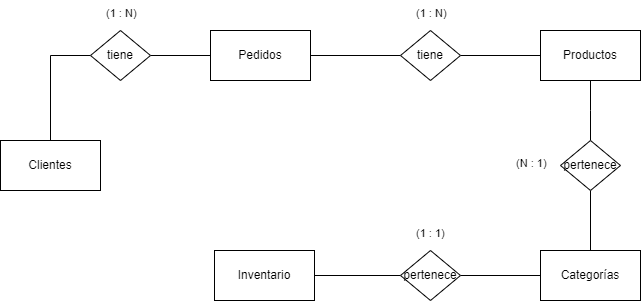

The diagram above was exported from draw.io. Its source (the exported page's mxGraphModel, read from the mxfile embedded in the PNG):
<mxGraphModel dx="1434" dy="738" grid="1" gridSize="10" guides="1" tooltips="1" connect="1" arrows="1" fold="1" page="1" pageScale="1" pageWidth="827" pageHeight="1169" math="0" shadow="0">
  <root>
    <mxCell id="0" />
    <mxCell id="1" parent="0" />
    <mxCell id="hv-9-sbcCt-dNc-CJed9-14" style="edgeStyle=orthogonalEdgeStyle;rounded=0;orthogonalLoop=1;jettySize=auto;html=1;strokeColor=default;align=center;verticalAlign=middle;fontFamily=Helvetica;fontSize=11;fontColor=default;labelBackgroundColor=default;endArrow=none;endFill=0;" edge="1" parent="1" source="hv-9-sbcCt-dNc-CJed9-1">
      <mxGeometry relative="1" as="geometry">
        <mxPoint x="740" y="170" as="targetPoint" />
      </mxGeometry>
    </mxCell>
    <mxCell id="hv-9-sbcCt-dNc-CJed9-1" value="Productos" style="html=1;dashed=0;whiteSpace=wrap;" vertex="1" parent="1">
      <mxGeometry x="690" y="60" width="100" height="50" as="geometry" />
    </mxCell>
    <mxCell id="hv-9-sbcCt-dNc-CJed9-2" value="Inventario" style="html=1;dashed=0;whiteSpace=wrap;" vertex="1" parent="1">
      <mxGeometry x="364" y="280" width="100" height="50" as="geometry" />
    </mxCell>
    <mxCell id="hv-9-sbcCt-dNc-CJed9-7" style="edgeStyle=orthogonalEdgeStyle;rounded=0;orthogonalLoop=1;jettySize=auto;html=1;entryX=0;entryY=0.5;entryDx=0;entryDy=0;endArrow=none;endFill=0;" edge="1" parent="1" source="hv-9-sbcCt-dNc-CJed9-3" target="hv-9-sbcCt-dNc-CJed9-6">
      <mxGeometry relative="1" as="geometry" />
    </mxCell>
    <mxCell id="hv-9-sbcCt-dNc-CJed9-3" value="Clientes" style="html=1;dashed=0;whiteSpace=wrap;" vertex="1" parent="1">
      <mxGeometry x="150" y="170" width="100" height="50" as="geometry" />
    </mxCell>
    <mxCell id="hv-9-sbcCt-dNc-CJed9-10" style="edgeStyle=orthogonalEdgeStyle;rounded=0;orthogonalLoop=1;jettySize=auto;html=1;strokeColor=default;align=center;verticalAlign=middle;fontFamily=Helvetica;fontSize=11;fontColor=default;labelBackgroundColor=default;endArrow=none;endFill=0;entryX=0;entryY=0.5;entryDx=0;entryDy=0;" edge="1" parent="1" source="hv-9-sbcCt-dNc-CJed9-4" target="hv-9-sbcCt-dNc-CJed9-11">
      <mxGeometry relative="1" as="geometry">
        <mxPoint x="550" y="85" as="targetPoint" />
      </mxGeometry>
    </mxCell>
    <mxCell id="hv-9-sbcCt-dNc-CJed9-4" value="Pedidos" style="html=1;dashed=0;whiteSpace=wrap;" vertex="1" parent="1">
      <mxGeometry x="360" y="60" width="100" height="50" as="geometry" />
    </mxCell>
    <mxCell id="hv-9-sbcCt-dNc-CJed9-19" style="edgeStyle=orthogonalEdgeStyle;rounded=0;orthogonalLoop=1;jettySize=auto;html=1;entryX=1;entryY=0.5;entryDx=0;entryDy=0;strokeColor=default;align=center;verticalAlign=middle;fontFamily=Helvetica;fontSize=11;fontColor=default;labelBackgroundColor=default;endArrow=none;endFill=0;" edge="1" parent="1" source="hv-9-sbcCt-dNc-CJed9-5" target="hv-9-sbcCt-dNc-CJed9-18">
      <mxGeometry relative="1" as="geometry" />
    </mxCell>
    <mxCell id="hv-9-sbcCt-dNc-CJed9-5" value="Categorías" style="html=1;dashed=0;whiteSpace=wrap;" vertex="1" parent="1">
      <mxGeometry x="690" y="280" width="100" height="50" as="geometry" />
    </mxCell>
    <mxCell id="hv-9-sbcCt-dNc-CJed9-8" style="edgeStyle=orthogonalEdgeStyle;rounded=0;orthogonalLoop=1;jettySize=auto;html=1;entryX=0;entryY=0.5;entryDx=0;entryDy=0;endArrow=none;endFill=0;" edge="1" parent="1" source="hv-9-sbcCt-dNc-CJed9-6" target="hv-9-sbcCt-dNc-CJed9-4">
      <mxGeometry relative="1" as="geometry" />
    </mxCell>
    <mxCell id="hv-9-sbcCt-dNc-CJed9-6" value="tiene" style="shape=rhombus;html=1;dashed=0;whiteSpace=wrap;perimeter=rhombusPerimeter;" vertex="1" parent="1">
      <mxGeometry x="240" y="60" width="60" height="50" as="geometry" />
    </mxCell>
    <mxCell id="hv-9-sbcCt-dNc-CJed9-9" value="(1 : N)" style="text;strokeColor=none;fillColor=none;spacingLeft=4;spacingRight=4;overflow=hidden;rotatable=0;points=[[0,0.5],[1,0.5]];portConstraint=eastwest;fontSize=11;whiteSpace=wrap;html=1;fontFamily=Helvetica;fontColor=default;labelBackgroundColor=default;" vertex="1" parent="1">
      <mxGeometry x="250" y="30" width="70" height="30" as="geometry" />
    </mxCell>
    <mxCell id="hv-9-sbcCt-dNc-CJed9-12" style="edgeStyle=orthogonalEdgeStyle;rounded=0;orthogonalLoop=1;jettySize=auto;html=1;entryX=0;entryY=0.5;entryDx=0;entryDy=0;strokeColor=default;align=center;verticalAlign=middle;fontFamily=Helvetica;fontSize=11;fontColor=default;labelBackgroundColor=default;endArrow=none;endFill=0;" edge="1" parent="1" source="hv-9-sbcCt-dNc-CJed9-11" target="hv-9-sbcCt-dNc-CJed9-1">
      <mxGeometry relative="1" as="geometry" />
    </mxCell>
    <mxCell id="hv-9-sbcCt-dNc-CJed9-11" value="tiene" style="shape=rhombus;html=1;dashed=0;whiteSpace=wrap;perimeter=rhombusPerimeter;" vertex="1" parent="1">
      <mxGeometry x="550" y="60" width="60" height="50" as="geometry" />
    </mxCell>
    <mxCell id="hv-9-sbcCt-dNc-CJed9-13" value="(1 : N)" style="text;strokeColor=none;fillColor=none;spacingLeft=4;spacingRight=4;overflow=hidden;rotatable=0;points=[[0,0.5],[1,0.5]];portConstraint=eastwest;fontSize=11;whiteSpace=wrap;html=1;fontFamily=Helvetica;fontColor=default;labelBackgroundColor=default;" vertex="1" parent="1">
      <mxGeometry x="560" y="30" width="50" height="30" as="geometry" />
    </mxCell>
    <mxCell id="hv-9-sbcCt-dNc-CJed9-16" style="edgeStyle=orthogonalEdgeStyle;rounded=0;orthogonalLoop=1;jettySize=auto;html=1;entryX=0.5;entryY=0;entryDx=0;entryDy=0;strokeColor=default;align=center;verticalAlign=middle;fontFamily=Helvetica;fontSize=11;fontColor=default;labelBackgroundColor=default;endArrow=none;endFill=0;" edge="1" parent="1" source="hv-9-sbcCt-dNc-CJed9-15" target="hv-9-sbcCt-dNc-CJed9-5">
      <mxGeometry relative="1" as="geometry" />
    </mxCell>
    <mxCell id="hv-9-sbcCt-dNc-CJed9-15" value="pertenece" style="shape=rhombus;html=1;dashed=0;whiteSpace=wrap;perimeter=rhombusPerimeter;" vertex="1" parent="1">
      <mxGeometry x="710" y="170" width="60" height="50" as="geometry" />
    </mxCell>
    <mxCell id="hv-9-sbcCt-dNc-CJed9-17" value="(N : 1)" style="text;strokeColor=none;fillColor=none;spacingLeft=4;spacingRight=4;overflow=hidden;rotatable=0;points=[[0,0.5],[1,0.5]];portConstraint=eastwest;fontSize=11;whiteSpace=wrap;html=1;fontFamily=Helvetica;fontColor=default;labelBackgroundColor=default;" vertex="1" parent="1">
      <mxGeometry x="660" y="180" width="50" height="30" as="geometry" />
    </mxCell>
    <mxCell id="hv-9-sbcCt-dNc-CJed9-20" style="edgeStyle=orthogonalEdgeStyle;rounded=0;orthogonalLoop=1;jettySize=auto;html=1;entryX=1;entryY=0.5;entryDx=0;entryDy=0;strokeColor=default;align=center;verticalAlign=middle;fontFamily=Helvetica;fontSize=11;fontColor=default;labelBackgroundColor=default;endArrow=none;endFill=0;" edge="1" parent="1" source="hv-9-sbcCt-dNc-CJed9-18" target="hv-9-sbcCt-dNc-CJed9-2">
      <mxGeometry relative="1" as="geometry" />
    </mxCell>
    <mxCell id="hv-9-sbcCt-dNc-CJed9-18" value="pertenece" style="shape=rhombus;html=1;dashed=0;whiteSpace=wrap;perimeter=rhombusPerimeter;" vertex="1" parent="1">
      <mxGeometry x="550" y="280" width="60" height="50" as="geometry" />
    </mxCell>
    <mxCell id="hv-9-sbcCt-dNc-CJed9-21" value="(1 : 1)" style="text;strokeColor=none;fillColor=none;spacingLeft=4;spacingRight=4;overflow=hidden;rotatable=0;points=[[0,0.5],[1,0.5]];portConstraint=eastwest;fontSize=11;whiteSpace=wrap;html=1;fontFamily=Helvetica;fontColor=default;labelBackgroundColor=default;" vertex="1" parent="1">
      <mxGeometry x="560" y="250" width="50" height="30" as="geometry" />
    </mxCell>
  </root>
</mxGraphModel>